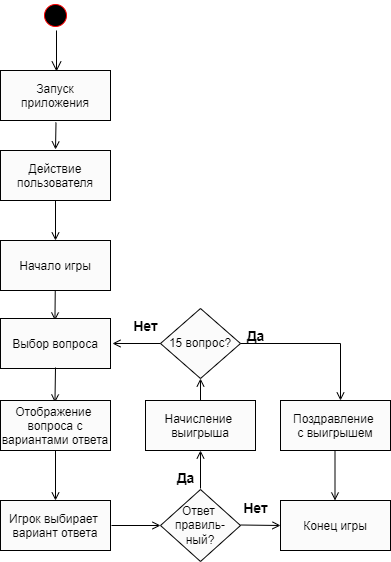

The diagram above was exported from draw.io. Its source (the exported page's mxGraphModel, read from the mxfile embedded in the PNG):
<mxGraphModel dx="1434" dy="796" grid="1" gridSize="10" guides="1" tooltips="1" connect="1" arrows="1" fold="1" page="1" pageScale="1" pageWidth="1169" pageHeight="826" background="none" math="0" shadow="0">
  <root>
    <mxCell id="0" />
    <mxCell id="1" parent="0" />
    <mxCell id="5" value="" style="ellipse;shape=startState;fillColor=#000000;strokeColor=#ff0000;" parent="1" vertex="1">
      <mxGeometry x="170" y="70" width="30" height="30" as="geometry" />
    </mxCell>
    <mxCell id="6" value="" style="edgeStyle=elbowEdgeStyle;elbow=horizontal;verticalAlign=bottom;endArrow=open;endSize=8;strokeColor=#000000;endFill=1;rounded=0;entryX=0.505;entryY=0.02;entryDx=0;entryDy=0;entryPerimeter=0;" parent="1" source="5" target="7" edge="1">
      <mxGeometry x="170" y="70" as="geometry">
        <mxPoint x="185.5" y="132" as="targetPoint" />
      </mxGeometry>
    </mxCell>
    <mxCell id="7" value="Запуск &#10;приложения" style="" parent="1" vertex="1">
      <mxGeometry x="130" y="140" width="110" height="50" as="geometry" />
    </mxCell>
    <mxCell id="YHMtXq_uqJCuCssQWW0E-53" style="edgeStyle=none;rounded=0;orthogonalLoop=1;jettySize=auto;html=1;entryX=0.5;entryY=0;entryDx=0;entryDy=0;entryPerimeter=0;strokeColor=#000000;endArrow=open;endFill=0;" edge="1" parent="1" source="8" target="10">
      <mxGeometry relative="1" as="geometry" />
    </mxCell>
    <mxCell id="8" value="Действие&#10;пользователя" style="" parent="1" vertex="1">
      <mxGeometry x="130" y="220" width="110" height="50" as="geometry" />
    </mxCell>
    <mxCell id="9" value="" style="endArrow=open;strokeColor=#000000;endFill=1;rounded=0;entryX=0.5;entryY=-0.02;entryDx=0;entryDy=0;entryPerimeter=0;" parent="1" target="8" edge="1">
      <mxGeometry relative="1" as="geometry">
        <mxPoint x="185.5" y="192" as="sourcePoint" />
        <mxPoint x="185.5" y="252" as="targetPoint" />
      </mxGeometry>
    </mxCell>
    <mxCell id="YHMtXq_uqJCuCssQWW0E-43" value="" style="rounded=0;orthogonalLoop=1;jettySize=auto;html=1;entryX=0.495;entryY=0.04;entryDx=0;entryDy=0;entryPerimeter=0;endArrow=open;endFill=0;" edge="1" parent="1" source="10" target="YHMtXq_uqJCuCssQWW0E-42">
      <mxGeometry relative="1" as="geometry">
        <mxPoint x="184.5" y="402" as="sourcePoint" />
      </mxGeometry>
    </mxCell>
    <mxCell id="10" value="Начало игры" style="" parent="1" vertex="1">
      <mxGeometry x="130" y="310" width="110" height="50" as="geometry" />
    </mxCell>
    <mxCell id="YHMtXq_uqJCuCssQWW0E-42" value="Выбор вопроса" style="" vertex="1" parent="1">
      <mxGeometry x="130" y="388" width="110" height="50" as="geometry" />
    </mxCell>
    <mxCell id="YHMtXq_uqJCuCssQWW0E-45" value="" style="rounded=0;orthogonalLoop=1;jettySize=auto;html=1;entryX=0.495;entryY=0.04;entryDx=0;entryDy=0;entryPerimeter=0;endArrow=open;endFill=0;exitX=0.5;exitY=0.98;exitDx=0;exitDy=0;exitPerimeter=0;" edge="1" parent="1" target="YHMtXq_uqJCuCssQWW0E-46" source="YHMtXq_uqJCuCssQWW0E-42">
      <mxGeometry relative="1" as="geometry">
        <mxPoint x="184.5" y="512" as="sourcePoint" />
      </mxGeometry>
    </mxCell>
    <mxCell id="YHMtXq_uqJCuCssQWW0E-46" value="Отображение &#10;вопроса с&#10;вариантами ответа" style="" vertex="1" parent="1">
      <mxGeometry x="130" y="470" width="110" height="50" as="geometry" />
    </mxCell>
    <mxCell id="YHMtXq_uqJCuCssQWW0E-47" style="edgeStyle=none;rounded=0;orthogonalLoop=1;jettySize=auto;html=1;exitX=0;exitY=0;exitDx=0;exitDy=0;strokeColor=#000000;endArrow=open;endFill=0;" edge="1" parent="1" source="YHMtXq_uqJCuCssQWW0E-46" target="YHMtXq_uqJCuCssQWW0E-46">
      <mxGeometry relative="1" as="geometry" />
    </mxCell>
    <mxCell id="YHMtXq_uqJCuCssQWW0E-48" style="edgeStyle=none;rounded=0;orthogonalLoop=1;jettySize=auto;html=1;exitX=0;exitY=0;exitDx=0;exitDy=0;strokeColor=#000000;endArrow=open;endFill=0;" edge="1" parent="1" source="YHMtXq_uqJCuCssQWW0E-46" target="YHMtXq_uqJCuCssQWW0E-46">
      <mxGeometry relative="1" as="geometry" />
    </mxCell>
    <mxCell id="YHMtXq_uqJCuCssQWW0E-54" value="" style="endArrow=open;html=1;rounded=0;strokeColor=#000000;endFill=0;entryX=0.5;entryY=0;entryDx=0;entryDy=0;entryPerimeter=0;" edge="1" parent="1" target="YHMtXq_uqJCuCssQWW0E-55">
      <mxGeometry width="50" height="50" relative="1" as="geometry">
        <mxPoint x="185" y="520" as="sourcePoint" />
        <mxPoint x="220" y="560" as="targetPoint" />
        <Array as="points" />
      </mxGeometry>
    </mxCell>
    <mxCell id="YHMtXq_uqJCuCssQWW0E-55" value="Игрок выбирает &#10;вариант ответа" style="" vertex="1" parent="1">
      <mxGeometry x="130" y="570" width="110" height="50" as="geometry" />
    </mxCell>
    <mxCell id="YHMtXq_uqJCuCssQWW0E-56" value="" style="endArrow=open;html=1;rounded=0;strokeColor=#000000;exitX=1.009;exitY=0.5;exitDx=0;exitDy=0;exitPerimeter=0;endFill=0;" edge="1" parent="1" source="YHMtXq_uqJCuCssQWW0E-55">
      <mxGeometry width="50" height="50" relative="1" as="geometry">
        <mxPoint x="280" y="590" as="sourcePoint" />
        <mxPoint x="290" y="595" as="targetPoint" />
      </mxGeometry>
    </mxCell>
    <mxCell id="YHMtXq_uqJCuCssQWW0E-57" value="Ответ&amp;nbsp;&lt;br&gt;правиль-ный?" style="rhombus;whiteSpace=wrap;html=1;" vertex="1" parent="1">
      <mxGeometry x="290" y="559" width="80" height="72" as="geometry" />
    </mxCell>
    <mxCell id="YHMtXq_uqJCuCssQWW0E-58" value="" style="endArrow=open;html=1;rounded=0;strokeColor=#000000;endFill=0;" edge="1" parent="1">
      <mxGeometry x="-0.7241" y="60" width="50" height="50" relative="1" as="geometry">
        <mxPoint x="330" y="558" as="sourcePoint" />
        <mxPoint x="330" y="520" as="targetPoint" />
        <mxPoint as="offset" />
      </mxGeometry>
    </mxCell>
    <mxCell id="YHMtXq_uqJCuCssQWW0E-59" value="" style="endArrow=open;html=1;rounded=0;strokeColor=#000000;endFill=0;" edge="1" parent="1">
      <mxGeometry width="50" height="50" relative="1" as="geometry">
        <mxPoint x="370" y="594.5" as="sourcePoint" />
        <mxPoint x="410" y="595" as="targetPoint" />
      </mxGeometry>
    </mxCell>
    <mxCell id="YHMtXq_uqJCuCssQWW0E-61" value="Да" style="text;strokeColor=none;fillColor=none;html=1;fontSize=14;fontStyle=1;verticalAlign=middle;align=center;" vertex="1" parent="1">
      <mxGeometry x="300" y="540" width="30" height="15" as="geometry" />
    </mxCell>
    <mxCell id="YHMtXq_uqJCuCssQWW0E-62" value="Нет" style="text;strokeColor=none;fillColor=none;html=1;fontSize=14;fontStyle=1;verticalAlign=middle;align=center;" vertex="1" parent="1">
      <mxGeometry x="360" y="570" width="50" height="15" as="geometry" />
    </mxCell>
    <mxCell id="YHMtXq_uqJCuCssQWW0E-63" value="Конец игры" style="" vertex="1" parent="1">
      <mxGeometry x="410" y="570" width="110" height="50" as="geometry" />
    </mxCell>
    <mxCell id="YHMtXq_uqJCuCssQWW0E-64" value="15 вопрос?" style="rhombus;whiteSpace=wrap;html=1;" vertex="1" parent="1">
      <mxGeometry x="290" y="378" width="80" height="70" as="geometry" />
    </mxCell>
    <mxCell id="YHMtXq_uqJCuCssQWW0E-66" value="Начисление &#10;выигрыша" style="" vertex="1" parent="1">
      <mxGeometry x="275" y="470" width="110" height="50" as="geometry" />
    </mxCell>
    <mxCell id="YHMtXq_uqJCuCssQWW0E-67" value="" style="endArrow=open;html=1;rounded=0;strokeColor=#000000;endFill=0;" edge="1" parent="1" target="YHMtXq_uqJCuCssQWW0E-64">
      <mxGeometry x="-0.7241" y="60" width="50" height="50" relative="1" as="geometry">
        <mxPoint x="330" y="470" as="sourcePoint" />
        <mxPoint x="340" y="530" as="targetPoint" />
        <mxPoint as="offset" />
      </mxGeometry>
    </mxCell>
    <mxCell id="YHMtXq_uqJCuCssQWW0E-68" value="" style="endArrow=open;html=1;rounded=0;strokeColor=#000000;fontSize=14;exitX=0;exitY=0.5;exitDx=0;exitDy=0;entryX=1.018;entryY=0.5;entryDx=0;entryDy=0;entryPerimeter=0;endFill=0;" edge="1" parent="1" source="YHMtXq_uqJCuCssQWW0E-64" target="YHMtXq_uqJCuCssQWW0E-42">
      <mxGeometry width="50" height="50" relative="1" as="geometry">
        <mxPoint x="260" y="390" as="sourcePoint" />
        <mxPoint x="310" y="340" as="targetPoint" />
      </mxGeometry>
    </mxCell>
    <mxCell id="YHMtXq_uqJCuCssQWW0E-69" value="Нет" style="text;strokeColor=none;fillColor=none;html=1;fontSize=14;fontStyle=1;verticalAlign=middle;align=center;" vertex="1" parent="1">
      <mxGeometry x="250" y="388" width="50" height="15" as="geometry" />
    </mxCell>
    <mxCell id="YHMtXq_uqJCuCssQWW0E-70" value="" style="endArrow=open;html=1;rounded=0;strokeColor=#000000;exitX=1.009;exitY=0.5;exitDx=0;exitDy=0;exitPerimeter=0;endFill=0;" edge="1" parent="1">
      <mxGeometry width="50" height="50" relative="1" as="geometry">
        <mxPoint x="370" y="413" as="sourcePoint" />
        <mxPoint x="470" y="470" as="targetPoint" />
        <Array as="points">
          <mxPoint x="470" y="413" />
        </Array>
      </mxGeometry>
    </mxCell>
    <mxCell id="YHMtXq_uqJCuCssQWW0E-71" value="Да" style="text;strokeColor=none;fillColor=none;html=1;fontSize=14;fontStyle=1;verticalAlign=middle;align=center;" vertex="1" parent="1">
      <mxGeometry x="370" y="398" width="30" height="15" as="geometry" />
    </mxCell>
    <mxCell id="YHMtXq_uqJCuCssQWW0E-72" value="Поздравление &#10;с выигрышем" style="" vertex="1" parent="1">
      <mxGeometry x="410" y="470" width="110" height="50" as="geometry" />
    </mxCell>
    <mxCell id="YHMtXq_uqJCuCssQWW0E-73" value="" style="endArrow=open;html=1;rounded=0;strokeColor=#000000;endFill=0;entryX=0.5;entryY=0;entryDx=0;entryDy=0;entryPerimeter=0;" edge="1" parent="1">
      <mxGeometry x="-1" y="295" width="50" height="50" relative="1" as="geometry">
        <mxPoint x="464.5" y="520" as="sourcePoint" />
        <mxPoint x="464.5" y="570" as="targetPoint" />
        <Array as="points" />
        <mxPoint as="offset" />
      </mxGeometry>
    </mxCell>
  </root>
</mxGraphModel>